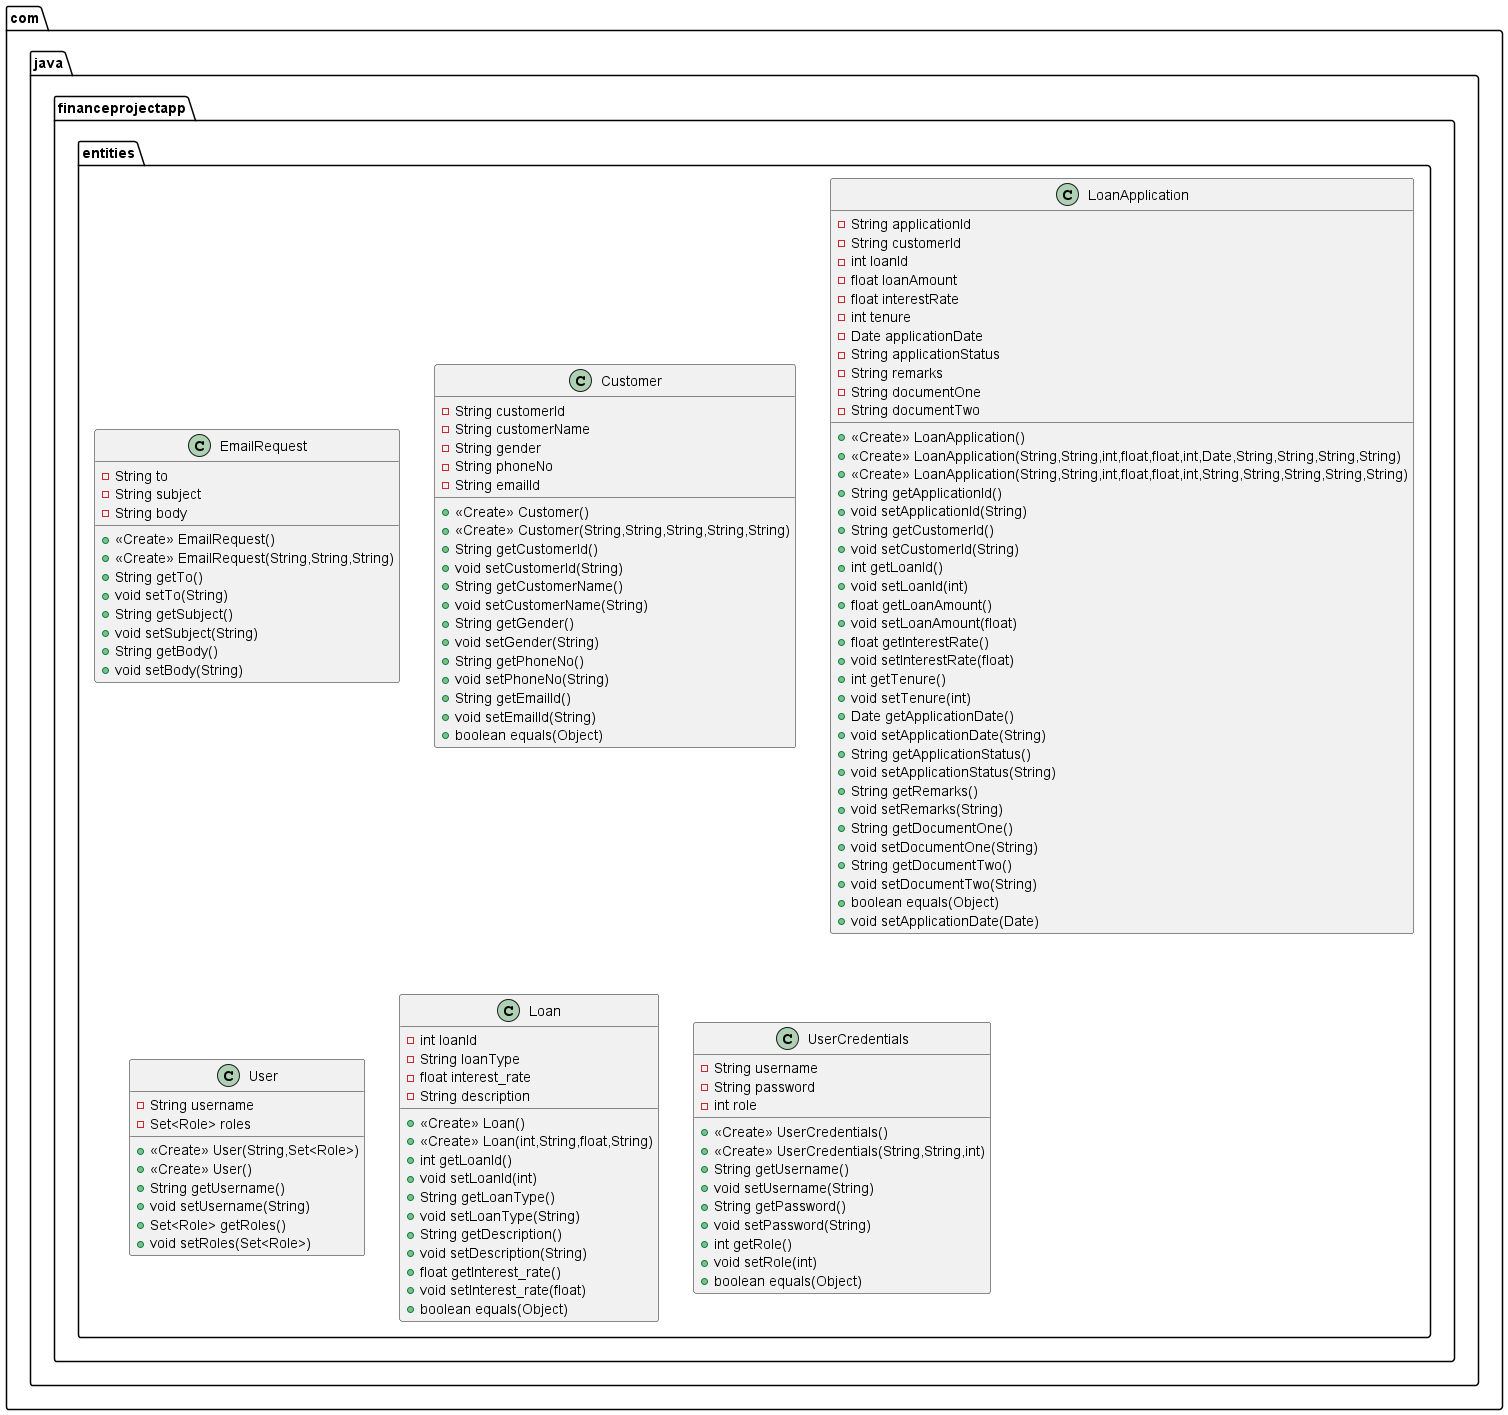

The diagram above was rendered by PlantUML. Its source (embedded in the PNG):
@startuml
class com.java.financeprojectapp.entities.EmailRequest {
- String to
- String subject
- String body
+ <<Create>> EmailRequest()
+ <<Create>> EmailRequest(String,String,String)
+ String getTo()
+ void setTo(String)
+ String getSubject()
+ void setSubject(String)
+ String getBody()
+ void setBody(String)
}
class com.java.financeprojectapp.entities.Customer {
- String customerId
- String customerName
- String gender
- String phoneNo
- String emailId
+ <<Create>> Customer()
+ <<Create>> Customer(String,String,String,String,String)
+ String getCustomerId()
+ void setCustomerId(String)
+ String getCustomerName()
+ void setCustomerName(String)
+ String getGender()
+ void setGender(String)
+ String getPhoneNo()
+ void setPhoneNo(String)
+ String getEmailId()
+ void setEmailId(String)
+ boolean equals(Object)
}
class com.java.financeprojectapp.entities.LoanApplication {
- String applicationId
- String customerId
- int loanId
- float loanAmount
- float interestRate
- int tenure
- Date applicationDate
- String applicationStatus
- String remarks
- String documentOne
- String documentTwo
+ <<Create>> LoanApplication()
+ <<Create>> LoanApplication(String,String,int,float,float,int,Date,String,String,String,String)
+ <<Create>> LoanApplication(String,String,int,float,float,int,String,String,String,String,String)
+ String getApplicationId()
+ void setApplicationId(String)
+ String getCustomerId()
+ void setCustomerId(String)
+ int getLoanId()
+ void setLoanId(int)
+ float getLoanAmount()
+ void setLoanAmount(float)
+ float getInterestRate()
+ void setInterestRate(float)
+ int getTenure()
+ void setTenure(int)
+ Date getApplicationDate()
+ void setApplicationDate(String)
+ String getApplicationStatus()
+ void setApplicationStatus(String)
+ String getRemarks()
+ void setRemarks(String)
+ String getDocumentOne()
+ void setDocumentOne(String)
+ String getDocumentTwo()
+ void setDocumentTwo(String)
+ boolean equals(Object)
+ void setApplicationDate(Date)
}
class com.java.financeprojectapp.entities.User {
- String username
- Set<Role> roles
+ <<Create>> User(String,Set<Role>)
+ <<Create>> User()
+ String getUsername()
+ void setUsername(String)
+ Set<Role> getRoles()
+ void setRoles(Set<Role>)
}
class com.java.financeprojectapp.entities.Loan {
- int loanId
- String loanType
- float interest_rate
- String description
+ <<Create>> Loan()
+ <<Create>> Loan(int,String,float,String)
+ int getLoanId()
+ void setLoanId(int)
+ String getLoanType()
+ void setLoanType(String)
+ String getDescription()
+ void setDescription(String)
+ float getInterest_rate()
+ void setInterest_rate(float)
+ boolean equals(Object)
}
class com.java.financeprojectapp.entities.UserCredentials {
- String username
- String password
- int role
+ <<Create>> UserCredentials()
+ <<Create>> UserCredentials(String,String,int)
+ String getUsername()
+ void setUsername(String)
+ String getPassword()
+ void setPassword(String)
+ int getRole()
+ void setRole(int)
+ boolean equals(Object)
}
@enduml